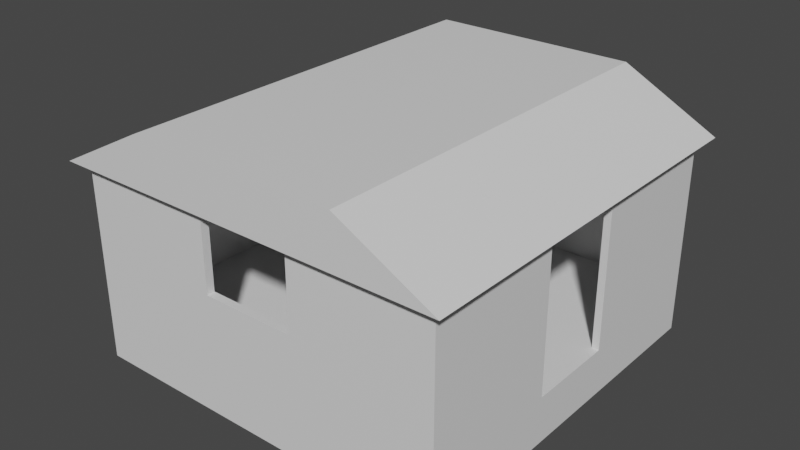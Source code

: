 # Source: blend.blend  (saved by Blender 3.6.13; exported with 4.5.12 LTS)
import bpy
from mathutils import Matrix  # noqa: F401  (used for matrix-valued properties, if any)

bpy.ops.wm.read_factory_settings(use_empty=True)
scene = bpy.context.scene
scene.name = 'Scene'

# ---- collections
col_collection = bpy.data.collections.new('Collection'); scene.collection.children.link(col_collection)

# ---- materials (node trees are filled in below, after node groups)
mat_material = bpy.data.materials.new('Material')
mat_material.alpha_threshold = 0.0
mat_material.use_transparent_shadow = False
mat_material.roughness = 0.5
mat_material.line_color = (0.0, 0.0, 0.0, 1.0)

# ---- material node trees
mat_material.use_nodes = True; mat_material.node_tree.nodes.clear()
_N = mat_material.node_tree.nodes; _L = mat_material.node_tree.links
n0 = _N.new('ShaderNodeOutputMaterial'); n0.name = 'Material Output'; n0.location = (300, 300)
n1 = _N.new('ShaderNodeBsdfPrincipled'); n1.name = 'Principled BSDF'; n1.location = (10, 300)
n1.distribution = 'GGX'
n1.subsurface_method = 'RANDOM_WALK_SKIN'
n1.inputs[3].default_value = 1.45
n1.inputs[27].default_value = (0.0, 0.0, 0.0, 1.0)
n1.inputs[28].default_value = 1.0
_L.new(n1.outputs[0], n0.inputs[0])
n0.is_active_output = True

# ---- world
world_world = bpy.data.worlds.new('World'); scene.world = world_world
world_world.use_nodes = True; world_world.node_tree.nodes.clear()
_N = world_world.node_tree.nodes; _L = world_world.node_tree.links
n0 = _N.new('ShaderNodeOutputWorld'); n0.name = 'World Output'; n0.location = (300, 300)
n1 = _N.new('ShaderNodeBackground'); n1.name = 'Background'; n1.location = (10, 300)
n1.inputs[0].default_value = (0.05088, 0.05088, 0.05088, 1.0)
_L.new(n1.outputs[0], n0.inputs[0])
n0.is_active_output = True
world_world.color = (0.05088, 0.05088, 0.05088)
world_world.use_sun_shadow = False
world_world.sun_shadow_jitter_overblur = 0.0

# ---- meshes
me_cube = bpy.data.meshes.new('Cube')
me_cube.from_pydata([(1.0, 1.0, 1.0), (1.0, 1.0, -1.0), (1.0, -1.0, 1.0), (1.0, -1.0, -1.0), (-1.0, 1.0, 1.0), (-1.0, 1.0, -1.0), (-1.0, -1.0, 1.0), (-1.0, -1.0, -1.0), (-1.0, 0.9576, -1.0), (-1.0, -0.9576, -1.0), (1.0, 0.9576, 1.0), (1.0, -0.9576, 1.0), (-1.0, -0.9576, 1.0), (-1.0, 0.9576, 1.0), (1.0, -0.9576, -1.0), (1.0, 0.9576, -1.0), (0.9622, 1.0, -1.0), (-0.9691, 1.0, -1.0), (0.9622, -1.0, 1.0), (-0.9691, -1.0, 1.0), (-0.9691, -1.0, -1.0), (0.9622, -1.0, -1.0), (-0.9691, 1.0, 1.0), (0.9622, 1.0, 1.0), (0.9622, 0.9576, -1.0), (-0.9691, 0.9576, -1.0), (0.9622, -0.9576, -1.0), (-0.9691, -0.9576, -1.0), (-0.9691, 0.9576, 1.0), (0.9622, 0.9576, 1.0), (-0.9691, -0.9576, 1.0), (0.9622, -0.9576, 1.0), (-1.0, 0.2351, -1.0), (-1.0, -0.2417, -1.0), (1.0, 0.2351, 1.0), (1.0, -0.2417, 1.0), (-1.0, -0.2417, 1.0), (-1.0, 0.2351, 1.0), (1.0, -0.2417, -1.0), (1.0, 0.2351, -1.0), (0.9622, 0.2351, 1.0), (0.9622, -0.2417, 1.0), (-0.9691, 0.2351, 1.0), (-0.9691, -0.2417, 1.0), (-0.9691, 0.2351, -1.0), (-0.9691, -0.2417, -1.0), (0.9622, 0.2351, -1.0), (0.9622, -0.2417, -1.0), (0.2427, 1.0, -1.0), (-0.2561, 1.0, -1.0), (0.2427, -1.0, 1.0), (-0.2561, -1.0, 1.0), (-0.2561, -1.0, -1.0), (0.2427, -1.0, -1.0), (-0.2561, 1.0, 1.0), (0.2427, 1.0, 1.0), (0.2427, 0.9576, -1.0), (-0.2561, 0.9576, -1.0), (0.2427, -0.9576, -1.0), (-0.2561, -0.9576, -1.0), (-0.2561, 0.9576, 1.0), (0.2427, 0.9576, 1.0), (-0.2561, -0.9576, 1.0), (0.2427, -0.9576, 1.0), (0.2427, 0.2351, -1.0), (-0.2561, 0.2351, -1.0), (0.2427, -0.2417, -1.0), (-0.2561, -0.2417, -1.0), (-0.2561, 0.2351, 1.0), (0.2427, 0.2351, 1.0), (-0.2561, -0.2417, 1.0), (0.2427, -0.2417, 1.0), (-0.9691, -1.0, 12.44), (-1.0, -1.0, 12.44), (1.0, -0.9576, 12.44), (1.0, -1.0, 12.44), (-1.0, 0.9576, 12.44), (-1.0, 1.0, 12.44), (0.9622, 1.0, 12.44), (1.0, 1.0, 12.44), (1.0, 0.9576, 12.44), (1.0, -0.2417, 12.44), (-1.0, -0.9576, 12.44), (-1.0, 0.2351, 12.44), (0.9622, 0.9576, 12.44), (0.9622, -0.9576, 12.44), (0.9622, -1.0, 12.44), (-0.2561, -1.0, 12.44), (-0.9691, 1.0, 12.44), (0.2427, 1.0, 12.44), (-0.9691, 0.9576, 12.44), (0.2427, 0.9576, 12.44), (-0.9691, -0.9576, 12.44), (0.2427, -0.9576, 12.44), (0.9622, -0.2417, 12.44), (-0.9691, -0.2417, 12.44), (1.0, 0.2351, 12.44), (-1.0, -0.2417, 12.44), (0.9622, 0.2351, 12.44), (-0.9691, 0.2351, 12.44), (0.2427, -1.0, 12.44), (-0.2561, 1.0, 12.44), (-0.2561, 0.9576, 12.44), (-0.2561, -0.9576, 12.44), (-0.9691, -1.0, 23.93), (-1.0, -1.0, 23.93), (1.0, -0.9576, 23.93), (1.0, -1.0, 23.93), (-1.0, 0.9576, 23.93), (-1.0, 1.0, 23.93), (0.9622, 1.0, 23.93), (1.0, 1.0, 23.93), (1.0, 0.9576, 23.93), (1.0, -0.2417, 23.93), (-1.0, -0.9576, 23.93), (-1.0, 0.2351, 23.93), (0.9622, 0.9576, 23.93), (0.9622, -0.9576, 23.93), (0.9622, -1.0, 23.93), (-0.2561, -1.0, 23.93), (-0.9691, 1.0, 23.93), (0.2427, 1.0, 23.93), (-0.9691, 0.9576, 23.93), (0.2427, 0.9576, 23.93), (-0.9691, -0.9576, 23.93), (0.2427, -0.9576, 23.93), (0.9622, -0.2417, 23.93), (-0.9691, -0.2417, 23.93), (1.0, 0.2351, 23.93), (-1.0, -0.2417, 23.93), (0.9622, 0.2351, 23.93), (-0.9691, 0.2351, 23.93), (0.2427, -1.0, 23.93), (-0.2561, 1.0, 23.93), (-0.2561, 0.9576, 23.93), (-0.2561, -0.9576, 23.93), (-0.9691, -1.0, 25.26), (-1.0, -1.0, 25.26), (1.0, -0.9576, 25.26), (1.0, -1.0, 25.26), (-1.0, 0.9576, 25.26), (-1.0, 1.0, 25.26), (0.9622, 1.0, 25.26), (1.0, 1.0, 25.26), (1.0, 0.9576, 25.26), (1.0, -0.2417, 25.26), (-1.0, -0.9576, 25.26), (-1.0, 0.2351, 25.26), (0.9622, 0.9576, 25.26), (0.9622, -0.9576, 25.26), (0.9622, -1.0, 25.26), (-0.2561, -1.0, 25.26), (-0.9691, 1.0, 25.26), (0.2427, 1.0, 25.26), (-0.9691, 0.9576, 25.26), (0.2427, 0.9576, 25.26), (-0.9691, -0.9576, 25.26), (0.2427, -0.9576, 25.26), (0.9622, -0.2417, 25.26), (-0.9691, -0.2417, 25.26), (1.0, 0.2351, 25.26), (-1.0, -0.2417, 25.26), (0.9622, 0.2351, 25.26), (-0.9691, 0.2351, 25.26), (0.2427, -1.0, 25.26), (-0.2561, 1.0, 25.26), (-0.2561, 0.9576, 25.26), (-0.2561, -0.9576, 25.26), (0.2424, -0.9576, 23.93), (0.2424, -1.0, 23.93), (0.2424, -0.9576, 25.26), (0.2424, -1.0, 25.26), (0.9622, -0.2427, 23.93), (0.9622, -0.2427, 25.26), (1.0, -0.2427, 23.93), (1.0, -0.2427, 25.26), (0.2425, 0.9576, 25.26), (0.2425, 0.9576, 23.93), (0.2425, 1.0, 23.93), (0.2425, 1.0, 25.26), (-1.0, 0.2349, 23.93), (-0.9691, 0.2349, 23.93), (-1.0, 0.2349, 25.26), (-0.9691, 0.2349, 25.26), (-1.0, -0.9576, -6.474), (-1.0, -1.0, -6.474), (-0.9691, 1.0, -6.474), (-1.0, 1.0, -6.474), (0.9622, -1.0, -6.474), (1.0, -1.0, -6.474), (1.0, 0.9576, -6.474), (1.0, 1.0, -6.474), (-1.0, 0.9576, -6.474), (-1.0, -0.2417, -6.474), (1.0, -0.9576, -6.474), (1.0, 0.2351, -6.474), (-0.9691, 0.9576, -6.474), (-0.9691, -0.9576, -6.474), (0.9622, 1.0, -6.474), (-0.2561, 1.0, -6.474), (-0.9691, -1.0, -6.474), (0.2427, -1.0, -6.474), (0.9622, 0.9576, -6.474), (-0.2561, 0.9576, -6.474), (0.9622, -0.9576, -6.474), (-0.2561, -0.9576, -6.474), (-0.9691, -0.2417, -6.474), (0.9622, -0.2417, -6.474), (-1.0, 0.2351, -6.474), (1.0, -0.2417, -6.474), (-0.9691, 0.2351, -6.474), (0.9622, 0.2351, -6.474), (0.2427, 1.0, -6.474), (-0.2561, -1.0, -6.474), (0.2427, 0.9576, -6.474), (0.2427, -0.9576, -6.474), (-1.067, -1.065, 25.35), (-0.5575, -1.065, 33.35), (-1.067, 1.068, 25.35), (-0.5575, 1.068, 33.35), (1.066, -1.065, 25.35), (0.5571, -1.065, 33.35), (1.066, 1.068, 25.35), (0.5571, 1.068, 33.35)], [], [(6, 19, 72, 73), (20, 19, 6, 7), (8, 13, 4, 5), (26, 47, 207, 204), (14, 11, 2, 3), (16, 23, 0, 1), (1, 0, 10, 15), (38, 35, 11, 14), (58, 26, 204, 215), (3, 21, 188, 189), (7, 6, 12, 9), (32, 37, 13, 8), (55, 54, 101, 89), (30, 43, 95, 92), (19, 51, 87, 72), (70, 43, 30, 62), (54, 22, 88, 101), (43, 42, 99, 95), (47, 46, 211, 207), (66, 47, 26, 58), (45, 27, 197, 206), (33, 32, 208, 193), (5, 4, 22, 17), (48, 55, 23, 16), (56, 57, 203, 214), (46, 24, 202, 211), (3, 2, 18, 21), (52, 51, 19, 20), (41, 31, 85, 94), (13, 37, 83, 76), (56, 24, 46, 64), (64, 46, 47, 66), (32, 8, 192, 208), (21, 53, 201, 188), (60, 28, 42, 68), (68, 42, 43, 70), (18, 2, 75, 86), (34, 40, 41, 35), (42, 28, 90, 99), (31, 63, 93, 85), (9, 12, 36, 33), (33, 36, 37, 32), (24, 56, 214, 202), (44, 45, 206, 210), (15, 10, 34, 39), (39, 34, 35, 38), (40, 69, 71, 41), (69, 68, 70, 71), (29, 61, 69, 40), (61, 60, 68, 69), (44, 65, 67, 45), (65, 64, 66, 67), (25, 57, 65, 44), (57, 56, 64, 65), (12, 6, 73, 82), (35, 41, 94, 81), (21, 18, 50, 53), (53, 50, 51, 52), (15, 39, 195, 190), (20, 7, 185, 200), (17, 22, 54, 49), (49, 54, 55, 48), (25, 44, 210, 196), (14, 3, 189, 194), (45, 67, 59, 27), (67, 66, 58, 59), (40, 34, 96, 98), (11, 35, 81, 74), (41, 71, 63, 31), (71, 70, 62, 63), (75, 74, 106, 107), (84, 98, 130, 116), (73, 72, 104, 105), (103, 92, 124, 135), (78, 89, 121, 110), (88, 77, 109, 120), (97, 82, 114, 129), (90, 102, 134, 122), (72, 87, 119, 104), (96, 80, 112, 128), (99, 83, 97, 95), (86, 75, 107, 118), (93, 103, 87, 100), (101, 88, 120, 133), (89, 101, 102, 91), (2, 11, 74, 75), (22, 4, 77, 88), (23, 55, 89, 78), (34, 10, 80, 96), (4, 13, 76, 77), (0, 23, 78, 79), (28, 60, 102, 90), (36, 12, 82, 97), (60, 61, 91, 102), (37, 36, 97, 83), (62, 30, 92, 103), (63, 62, 103, 93), (50, 18, 86, 100), (10, 0, 79, 80), (61, 29, 84, 91), (29, 40, 98, 84), (51, 50, 100, 87), (111, 110, 142, 143), (113, 126, 158, 145), (109, 108, 140, 141), (123, 116, 148, 155), (162, 130, 172, 173), (107, 106, 138, 139), (131, 122, 154, 163), (105, 104, 136, 137), (110, 121, 153, 142), (116, 130, 162, 148), (133, 165, 179, 178), (120, 109, 141, 152), (99, 90, 122, 131), (91, 84, 116, 123), (93, 100, 132, 125), (77, 76, 108, 109), (87, 103, 135, 119), (79, 78, 110, 111), (98, 96, 128, 130), (85, 93, 125, 117), (89, 91, 123, 121), (80, 79, 111, 112), (81, 94, 126, 113), (94, 85, 117, 126), (102, 101, 133, 134), (74, 81, 113, 106), (83, 99, 131, 115), (92, 95, 127, 124), (82, 73, 105, 114), (95, 97, 129, 127), (76, 83, 115, 108), (100, 86, 118, 132), (156, 146, 137, 136), (152, 141, 140, 154), (159, 161, 146, 156), (145, 158, 149, 138), (143, 142, 148, 144), (165, 152, 154, 166), (138, 149, 150, 139), (167, 156, 136, 151), (144, 148, 162, 160), (154, 140, 147, 163), (149, 157, 164, 150), (142, 153, 155, 148), (115, 131, 163, 147), (117, 125, 157, 149), (112, 111, 143, 144), (129, 161, 182, 180), (126, 117, 149, 158), (106, 113, 145, 138), (132, 118, 150, 164), (124, 127, 159, 156), (114, 105, 137, 146), (133, 120, 152, 165), (108, 115, 147, 140), (122, 134, 166, 154), (135, 124, 156, 167), (125, 132, 164, 157), (118, 107, 139, 150), (135, 167, 170, 168), (128, 112, 144, 160), (104, 119, 151, 136), (121, 123, 155, 153), (129, 114, 146, 161), (169, 168, 170, 171), (151, 119, 169, 171), (119, 135, 168, 169), (167, 151, 171, 170), (172, 174, 175, 173), (130, 128, 174, 172), (160, 162, 173, 175), (128, 160, 175, 174), (177, 178, 179, 176), (134, 133, 178, 177), (165, 166, 176, 179), (166, 134, 177, 176), (181, 180, 182, 183), (159, 127, 181, 183), (127, 129, 180, 181), (161, 159, 183, 182), (204, 194, 189, 188), (198, 191, 190, 202), (207, 209, 194, 204), (193, 206, 197, 184), (187, 186, 196, 192), (212, 198, 202, 214), (184, 197, 200, 185), (215, 204, 188, 201), (192, 196, 210, 208), (208, 210, 206, 193), (202, 190, 195, 211), (211, 195, 209, 207), (197, 205, 213, 200), (205, 215, 201, 213), (186, 199, 203, 196), (199, 212, 214, 203), (59, 58, 215, 205), (57, 25, 196, 203), (1, 15, 190, 191), (48, 16, 198, 212), (8, 5, 187, 192), (27, 59, 205, 197), (38, 14, 194, 209), (49, 48, 212, 199), (9, 33, 193, 184), (39, 38, 209, 195), (7, 9, 184, 185), (5, 17, 186, 187), (16, 1, 191, 198), (17, 49, 199, 186), (52, 20, 200, 213), (53, 52, 213, 201), (216, 217, 219, 218), (218, 219, 223, 222), (222, 223, 221, 220), (220, 221, 217, 216), (218, 222, 220, 216), (223, 219, 217, 221)])
_uv = me_cube.uv_layers.new(name='UVMap')
_uv.uv.foreach_set('vector', [0.625, 1.0, 0.625, 0.9171, 0.625, 0.9171, 0.625, 1.0, 0.375, 0.9171, 0.625, 0.9171, 0.625, 1.0, 0.375, 1.0, 0.375, 0.1667, 0.625, 0.1667, 0.625, 0.25, 0.375, 0.25, 0.2912, 0.6667, 0.2912, 0.639, 0.2912, 0.639, 0.2912, 0.6667, 0.375, 0.6667, 0.625, 0.6667, 0.625, 0.75, 0.375, 0.75, 0.375, 0.4162, 0.625, 0.4162, 0.625, 0.5, 0.375, 0.5, 0.375, 0.5, 0.625, 0.5, 0.625, 0.5833, 0.375, 0.5833, 0.375, 0.639, 0.625, 0.639, 0.625, 0.6667, 0.375, 0.6667, 0.2633, 0.6667, 0.2912, 0.6667, 0.2912, 0.6667, 0.2633, 0.6667, 0.375, 0.75, 0.375, 0.8338, 0.375, 0.8338, 0.375, 0.75, 0.375, 0.0, 0.625, 0.0, 0.625, 0.08333, 0.375, 0.08333, 0.375, 0.1387, 0.625, 0.1387, 0.625, 0.1667, 0.375, 0.1667, 0.625, 0.3883, 0.625, 0.3605, 0.625, 0.3605, 0.625, 0.3883, 0.7921, 0.6667, 0.7921, 0.639, 0.7921, 0.639, 0.7921, 0.6667, 0.625, 0.9171, 0.625, 0.8895, 0.625, 0.8895, 0.625, 0.9171, 0.7645, 0.639, 0.7921, 0.639, 0.7921, 0.6667, 0.7645, 0.6667, 0.625, 0.3605, 0.625, 0.3329, 0.625, 0.3329, 0.625, 0.3605, 0.7921, 0.639, 0.7921, 0.6113, 0.7921, 0.6113, 0.7921, 0.639, 0.2912, 0.639, 0.2912, 0.6113, 0.2912, 0.6113, 0.2912, 0.639, 0.2633, 0.639, 0.2912, 0.639, 0.2912, 0.6667, 0.2633, 0.6667, 0.2079, 0.639, 0.2079, 0.6667, 0.2079, 0.6667, 0.2079, 0.639, 0.375, 0.111, 0.375, 0.1387, 0.375, 0.1387, 0.375, 0.111, 0.375, 0.25, 0.625, 0.25, 0.625, 0.3329, 0.375, 0.3329, 0.375, 0.3883, 0.625, 0.3883, 0.625, 0.4162, 0.375, 0.4162, 0.2633, 0.5833, 0.2355, 0.5833, 0.2355, 0.5833, 0.2633, 0.5833, 0.2912, 0.6113, 0.2912, 0.5833, 0.2912, 0.5833, 0.2912, 0.6113, 0.375, 0.75, 0.625, 0.75, 0.625, 0.8338, 0.375, 0.8338, 0.375, 0.8895, 0.625, 0.8895, 0.625, 0.9171, 0.375, 0.9171, 0.7088, 0.639, 0.7088, 0.6667, 0.7088, 0.6667, 0.7088, 0.639, 0.625, 0.1667, 0.625, 0.1387, 0.625, 0.1387, 0.625, 0.1667, 0.2633, 0.5833, 0.2912, 0.5833, 0.2912, 0.6113, 0.2633, 0.6113, 0.2633, 0.6113, 0.2912, 0.6113, 0.2912, 0.639, 0.2633, 0.639, 0.375, 0.1387, 0.375, 0.1667, 0.375, 0.1667, 0.375, 0.1387, 0.375, 0.8338, 0.375, 0.8617, 0.375, 0.8617, 0.375, 0.8338, 0.7645, 0.5833, 0.7921, 0.5833, 0.7921, 0.6113, 0.7645, 0.6113, 0.7645, 0.6113, 0.7921, 0.6113, 0.7921, 0.639, 0.7645, 0.639, 0.625, 0.8338, 0.625, 0.75, 0.625, 0.75, 0.625, 0.8338, 0.625, 0.6113, 0.7088, 0.6113, 0.7088, 0.639, 0.625, 0.639, 0.7921, 0.6113, 0.7921, 0.5833, 0.7921, 0.5833, 0.7921, 0.6113, 0.7088, 0.6667, 0.7367, 0.6667, 0.7367, 0.6667, 0.7088, 0.6667, 0.375, 0.08333, 0.625, 0.08333, 0.625, 0.111, 0.375, 0.111, 0.375, 0.111, 0.625, 0.111, 0.625, 0.1387, 0.375, 0.1387, 0.2912, 0.5833, 0.2633, 0.5833, 0.2633, 0.5833, 0.2912, 0.5833, 0.2079, 0.6113, 0.2079, 0.639, 0.2079, 0.639, 0.2079, 0.6113, 0.375, 0.5833, 0.625, 0.5833, 0.625, 0.6113, 0.375, 0.6113, 0.375, 0.6113, 0.625, 0.6113, 0.625, 0.639, 0.375, 0.639, 0.7088, 0.6113, 0.7367, 0.6113, 0.7367, 0.639, 0.7088, 0.639, 0.7367, 0.6113, 0.7645, 0.6113, 0.7645, 0.639, 0.7367, 0.639, 0.7088, 0.5833, 0.7367, 0.5833, 0.7367, 0.6113, 0.7088, 0.6113, 0.7367, 0.5833, 0.7645, 0.5833, 0.7645, 0.6113, 0.7367, 0.6113, 0.2079, 0.6113, 0.2355, 0.6113, 0.2355, 0.639, 0.2079, 0.639, 0.2355, 0.6113, 0.2633, 0.6113, 0.2633, 0.639, 0.2355, 0.639, 0.2079, 0.5833, 0.2355, 0.5833, 0.2355, 0.6113, 0.2079, 0.6113, 0.2355, 0.5833, 0.2633, 0.5833, 0.2633, 0.6113, 0.2355, 0.6113, 0.625, 0.08333, 0.625, 0.0, 0.625, 0.0, 0.625, 0.08333, 0.625, 0.639, 0.7088, 0.639, 0.7088, 0.639, 0.625, 0.639, 0.375, 0.8338, 0.625, 0.8338, 0.625, 0.8617, 0.375, 0.8617, 0.375, 0.8617, 0.625, 0.8617, 0.625, 0.8895, 0.375, 0.8895, 0.375, 0.5833, 0.375, 0.6113, 0.375, 0.6113, 0.375, 0.5833, 0.375, 0.9171, 0.375, 1.0, 0.375, 1.0, 0.375, 0.9171, 0.375, 0.3329, 0.625, 0.3329, 0.625, 0.3605, 0.375, 0.3605, 0.375, 0.3605, 0.625, 0.3605, 0.625, 0.3883, 0.375, 0.3883, 0.2079, 0.5833, 0.2079, 0.6113, 0.2079, 0.6113, 0.2079, 0.5833, 0.375, 0.6667, 0.375, 0.75, 0.375, 0.75, 0.375, 0.6667, 0.2079, 0.639, 0.2355, 0.639, 0.2355, 0.6667, 0.2079, 0.6667, 0.2355, 0.639, 0.2633, 0.639, 0.2633, 0.6667, 0.2355, 0.6667, 0.7088, 0.6113, 0.625, 0.6113, 0.625, 0.6113, 0.7088, 0.6113, 0.625, 0.6667, 0.625, 0.639, 0.625, 0.639, 0.625, 0.6667, 0.7088, 0.639, 0.7367, 0.639, 0.7367, 0.6667, 0.7088, 0.6667, 0.7367, 0.639, 0.7645, 0.639, 0.7645, 0.6667, 0.7367, 0.6667, 0.625, 0.75, 0.625, 0.6667, 0.625, 0.6667, 0.625, 0.75, 0.7088, 0.5833, 0.7088, 0.6113, 0.7088, 0.6113, 0.7088, 0.5833, 0.625, 1.0, 0.625, 0.9171, 0.625, 0.9171, 0.625, 1.0, 0.7645, 0.6667, 0.7921, 0.6667, 0.7921, 0.6667, 0.7645, 0.6667, 0.625, 0.4162, 0.625, 0.3883, 0.625, 0.3883, 0.625, 0.4162, 0.625, 0.3329, 0.625, 0.25, 0.625, 0.25, 0.625, 0.3329, 0.625, 0.111, 0.625, 0.08333, 0.625, 0.08333, 0.625, 0.111, 0.7921, 0.5833, 0.7645, 0.5833, 0.7645, 0.5833, 0.7921, 0.5833, 0.625, 0.9171, 0.625, 0.8895, 0.625, 0.8895, 0.625, 0.9171, 0.625, 0.6113, 0.625, 0.5833, 0.625, 0.5833, 0.625, 0.6113, 0.7921, 0.6113, 0.875, 0.6113, 0.875, 0.639, 0.7921, 0.639, 0.625, 0.8338, 0.625, 0.75, 0.625, 0.75, 0.625, 0.8338, 0.7367, 0.6667, 0.7645, 0.6667, 0.7645, 0.75, 0.7367, 0.75, 0.625, 0.3605, 0.625, 0.3329, 0.625, 0.3329, 0.625, 0.3605, 0.7367, 0.5, 0.7645, 0.5, 0.7645, 0.5833, 0.7367, 0.5833, 0.625, 0.75, 0.625, 0.6667, 0.625, 0.6667, 0.625, 0.75, 0.625, 0.3329, 0.625, 0.25, 0.625, 0.25, 0.625, 0.3329, 0.625, 0.4162, 0.625, 0.3883, 0.625, 0.3883, 0.625, 0.4162, 0.625, 0.6113, 0.625, 0.5833, 0.625, 0.5833, 0.625, 0.6113, 0.625, 0.25, 0.625, 0.1667, 0.625, 0.1667, 0.625, 0.25, 0.625, 0.5, 0.625, 0.4162, 0.625, 0.4162, 0.625, 0.5, 0.7921, 0.5833, 0.7645, 0.5833, 0.7645, 0.5833, 0.7921, 0.5833, 0.625, 0.111, 0.625, 0.08333, 0.625, 0.08333, 0.625, 0.111, 0.7645, 0.5833, 0.7367, 0.5833, 0.7367, 0.5833, 0.7645, 0.5833, 0.625, 0.1387, 0.625, 0.111, 0.625, 0.111, 0.625, 0.1387, 0.7645, 0.6667, 0.7921, 0.6667, 0.7921, 0.6667, 0.7645, 0.6667, 0.7367, 0.6667, 0.7645, 0.6667, 0.7645, 0.6667, 0.7367, 0.6667, 0.625, 0.8617, 0.625, 0.8338, 0.625, 0.8338, 0.625, 0.8617, 0.625, 0.5833, 0.625, 0.5, 0.625, 0.5, 0.625, 0.5833, 0.7367, 0.5833, 0.7088, 0.5833, 0.7088, 0.5833, 0.7367, 0.5833, 0.7088, 0.5833, 0.7088, 0.6113, 0.7088, 0.6113, 0.7088, 0.5833, 0.625, 0.8895, 0.625, 0.8617, 0.625, 0.8617, 0.625, 0.8895, 0.625, 0.5, 0.625, 0.4162, 0.625, 0.4162, 0.625, 0.5, 0.625, 0.639, 0.7088, 0.639, 0.7088, 0.639, 0.625, 0.639, 0.625, 0.25, 0.625, 0.1667, 0.625, 0.1667, 0.625, 0.25, 0.7367, 0.5833, 0.7088, 0.5833, 0.7088, 0.5833, 0.7367, 0.5833, 0.7088, 0.6113, 0.7088, 0.6113, 0.7088, 0.6113, 0.7088, 0.6113, 0.625, 0.75, 0.625, 0.6667, 0.625, 0.6667, 0.625, 0.75, 0.7921, 0.6113, 0.7921, 0.5833, 0.7921, 0.5833, 0.7921, 0.6113, 0.625, 1.0, 0.625, 0.9171, 0.625, 0.9171, 0.625, 1.0, 0.625, 0.4162, 0.625, 0.3883, 0.625, 0.3883, 0.625, 0.4162, 0.7088, 0.5833, 0.7088, 0.6113, 0.7088, 0.6113, 0.7088, 0.5833, 0.625, 0.3605, 0.625, 0.3605, 0.625, 0.3605, 0.625, 0.3605, 0.625, 0.3329, 0.625, 0.25, 0.625, 0.25, 0.625, 0.3329, 0.7921, 0.6113, 0.7921, 0.5833, 0.7921, 0.5833, 0.7921, 0.6113, 0.7367, 0.5833, 0.7088, 0.5833, 0.7088, 0.5833, 0.7367, 0.5833, 0.7367, 0.6667, 0.7367, 0.75, 0.7367, 0.75, 0.7367, 0.6667, 0.625, 0.25, 0.625, 0.1667, 0.625, 0.1667, 0.625, 0.25, 0.7645, 0.75, 0.7645, 0.6667, 0.7645, 0.6667, 0.7645, 0.75, 0.625, 0.5, 0.625, 0.4162, 0.625, 0.4162, 0.625, 0.5, 0.7088, 0.6113, 0.625, 0.6113, 0.625, 0.6113, 0.7088, 0.6113, 0.7088, 0.6667, 0.7367, 0.6667, 0.7367, 0.6667, 0.7088, 0.6667, 0.7367, 0.5, 0.7367, 0.5833, 0.7367, 0.5833, 0.7367, 0.5, 0.625, 0.5833, 0.625, 0.5, 0.625, 0.5, 0.625, 0.5833, 0.625, 0.639, 0.7088, 0.639, 0.7088, 0.639, 0.625, 0.639, 0.7088, 0.639, 0.7088, 0.6667, 0.7088, 0.6667, 0.7088, 0.639, 0.7645, 0.5833, 0.7645, 0.5, 0.7645, 0.5, 0.7645, 0.5833, 0.625, 0.6667, 0.625, 0.639, 0.625, 0.639, 0.625, 0.6667, 0.875, 0.6113, 0.7921, 0.6113, 0.7921, 0.6113, 0.875, 0.6113, 0.7921, 0.6667, 0.7921, 0.639, 0.7921, 0.639, 0.7921, 0.6667, 0.625, 0.08333, 0.625, 0.0, 0.625, 0.0, 0.625, 0.08333, 0.7921, 0.639, 0.875, 0.639, 0.875, 0.639, 0.7921, 0.639, 0.625, 0.1667, 0.625, 0.1387, 0.625, 0.1387, 0.625, 0.1667, 0.625, 0.8617, 0.625, 0.8338, 0.625, 0.8338, 0.625, 0.8617, 0.7921, 0.6667, 0.875, 0.6667, 0.875, 0.75, 0.7921, 0.75, 0.7921, 0.5, 0.875, 0.5, 0.875, 0.5833, 0.7921, 0.5833, 0.7921, 0.639, 0.875, 0.639, 0.875, 0.6667, 0.7921, 0.6667, 0.625, 0.639, 0.7088, 0.639, 0.7088, 0.6667, 0.625, 0.6667, 0.625, 0.5, 0.7088, 0.5, 0.7088, 0.5833, 0.625, 0.5833, 0.7645, 0.5, 0.7921, 0.5, 0.7921, 0.5833, 0.7645, 0.5833, 0.625, 0.6667, 0.7088, 0.6667, 0.7088, 0.75, 0.625, 0.75, 0.7645, 0.6667, 0.7921, 0.6667, 0.7921, 0.75, 0.7645, 0.75, 0.625, 0.5833, 0.7088, 0.5833, 0.7088, 0.6113, 0.625, 0.6113, 0.7921, 0.5833, 0.875, 0.5833, 0.875, 0.6113, 0.7921, 0.6113, 0.7088, 0.6667, 0.7367, 0.6667, 0.7367, 0.75, 0.7088, 0.75, 0.7088, 0.5, 0.7367, 0.5, 0.7367, 0.5833, 0.7088, 0.5833, 0.875, 0.6113, 0.7921, 0.6113, 0.7921, 0.6113, 0.875, 0.6113, 0.7088, 0.6667, 0.7367, 0.6667, 0.7367, 0.6667, 0.7088, 0.6667, 0.625, 0.5833, 0.625, 0.5, 0.625, 0.5, 0.625, 0.5833, 0.625, 0.111, 0.625, 0.111, 0.625, 0.111, 0.625, 0.111, 0.7088, 0.639, 0.7088, 0.6667, 0.7088, 0.6667, 0.7088, 0.639, 0.625, 0.6667, 0.625, 0.639, 0.625, 0.639, 0.625, 0.6667, 0.625, 0.8617, 0.625, 0.8338, 0.625, 0.8338, 0.625, 0.8617, 0.7921, 0.6667, 0.7921, 0.639, 0.7921, 0.639, 0.7921, 0.6667, 0.625, 0.08333, 0.625, 0.0, 0.625, 0.0, 0.625, 0.08333, 0.625, 0.3605, 0.625, 0.3329, 0.625, 0.3329, 0.625, 0.3605, 0.625, 0.1667, 0.625, 0.1387, 0.625, 0.1387, 0.625, 0.1667, 0.7921, 0.5833, 0.7645, 0.5833, 0.7645, 0.5833, 0.7921, 0.5833, 0.7645, 0.6667, 0.7921, 0.6667, 0.7921, 0.6667, 0.7645, 0.6667, 0.7367, 0.6667, 0.7367, 0.75, 0.7367, 0.75, 0.7367, 0.6667, 0.625, 0.8338, 0.625, 0.75, 0.625, 0.75, 0.625, 0.8338, 0.7645, 0.6667, 0.7645, 0.6667, 0.7645, 0.6667, 0.7645, 0.6667, 0.625, 0.6113, 0.625, 0.5833, 0.625, 0.5833, 0.625, 0.6113, 0.625, 0.9171, 0.625, 0.8895, 0.625, 0.8895, 0.625, 0.9171, 0.7367, 0.5, 0.7367, 0.5833, 0.7367, 0.5833, 0.7367, 0.5, 0.625, 0.111, 0.625, 0.08333, 0.625, 0.08333, 0.625, 0.111, 0.7645, 0.75, 0.7645, 0.6667, 0.7645, 0.6667, 0.7645, 0.75, 0.625, 0.8895, 0.625, 0.8895, 0.625, 0.8895, 0.625, 0.8895, 0.7645, 0.75, 0.7645, 0.6667, 0.7645, 0.6667, 0.7645, 0.75, 0.7645, 0.6667, 0.7645, 0.75, 0.7645, 0.75, 0.7645, 0.6667, 0.7088, 0.6113, 0.625, 0.6113, 0.625, 0.6113, 0.7088, 0.6113, 0.7088, 0.6113, 0.625, 0.6113, 0.625, 0.6113, 0.7088, 0.6113, 0.625, 0.6113, 0.7088, 0.6113, 0.7088, 0.6113, 0.625, 0.6113, 0.625, 0.6113, 0.625, 0.6113, 0.625, 0.6113, 0.625, 0.6113, 0.7645, 0.5833, 0.7645, 0.5, 0.7645, 0.5, 0.7645, 0.5833, 0.7645, 0.5833, 0.7645, 0.5, 0.7645, 0.5, 0.7645, 0.5833, 0.7645, 0.5, 0.7645, 0.5833, 0.7645, 0.5833, 0.7645, 0.5, 0.7645, 0.5833, 0.7645, 0.5833, 0.7645, 0.5833, 0.7645, 0.5833, 0.7921, 0.639, 0.875, 0.639, 0.875, 0.639, 0.7921, 0.639, 0.7921, 0.639, 0.7921, 0.639, 0.7921, 0.639, 0.7921, 0.639, 0.7921, 0.639, 0.875, 0.639, 0.875, 0.639, 0.7921, 0.639, 0.875, 0.639, 0.7921, 0.639, 0.7921, 0.639, 0.875, 0.639, 0.2912, 0.6667, 0.375, 0.6667, 0.375, 0.75, 0.2912, 0.75, 0.2912, 0.5, 0.375, 0.5, 0.375, 0.5833, 0.2912, 0.5833, 0.2912, 0.639, 0.375, 0.639, 0.375, 0.6667, 0.2912, 0.6667, 0.125, 0.639, 0.2079, 0.639, 0.2079, 0.6667, 0.125, 0.6667, 0.125, 0.5, 0.2079, 0.5, 0.2079, 0.5833, 0.125, 0.5833, 0.2633, 0.5, 0.2912, 0.5, 0.2912, 0.5833, 0.2633, 0.5833, 0.125, 0.6667, 0.2079, 0.6667, 0.2079, 0.75, 0.125, 0.75, 0.2633, 0.6667, 0.2912, 0.6667, 0.2912, 0.75, 0.2633, 0.75, 0.125, 0.5833, 0.2079, 0.5833, 0.2079, 0.6113, 0.125, 0.6113, 0.125, 0.6113, 0.2079, 0.6113, 0.2079, 0.639, 0.125, 0.639, 0.2912, 0.5833, 0.375, 0.5833, 0.375, 0.6113, 0.2912, 0.6113, 0.2912, 0.6113, 0.375, 0.6113, 0.375, 0.639, 0.2912, 0.639, 0.2079, 0.6667, 0.2355, 0.6667, 0.2355, 0.75, 0.2079, 0.75, 0.2355, 0.6667, 0.2633, 0.6667, 0.2633, 0.75, 0.2355, 0.75, 0.2079, 0.5, 0.2355, 0.5, 0.2355, 0.5833, 0.2079, 0.5833, 0.2355, 0.5, 0.2633, 0.5, 0.2633, 0.5833, 0.2355, 0.5833, 0.2355, 0.6667, 0.2633, 0.6667, 0.2633, 0.6667, 0.2355, 0.6667, 0.2355, 0.5833, 0.2079, 0.5833, 0.2079, 0.5833, 0.2355, 0.5833, 0.375, 0.5, 0.375, 0.5833, 0.375, 0.5833, 0.375, 0.5, 0.375, 0.3883, 0.375, 0.4162, 0.375, 0.4162, 0.375, 0.3883, 0.375, 0.1667, 0.375, 0.25, 0.375, 0.25, 0.375, 0.1667, 0.2079, 0.6667, 0.2355, 0.6667, 0.2355, 0.6667, 0.2079, 0.6667, 0.375, 0.639, 0.375, 0.6667, 0.375, 0.6667, 0.375, 0.639, 0.375, 0.3605, 0.375, 0.3883, 0.375, 0.3883, 0.375, 0.3605, 0.375, 0.08333, 0.375, 0.111, 0.375, 0.111, 0.375, 0.08333, 0.375, 0.6113, 0.375, 0.639, 0.375, 0.639, 0.375, 0.6113, 0.375, 0.0, 0.375, 0.08333, 0.375, 0.08333, 0.375, 0.0, 0.375, 0.25, 0.375, 0.3329, 0.375, 0.3329, 0.375, 0.25, 0.375, 0.4162, 0.375, 0.5, 0.375, 0.5, 0.375, 0.4162, 0.375, 0.3329, 0.375, 0.3605, 0.375, 0.3605, 0.375, 0.3329, 0.375, 0.8895, 0.375, 0.9171, 0.375, 0.9171, 0.375, 0.8895, 0.375, 0.8617, 0.375, 0.8895, 0.375, 0.8895, 0.375, 0.8617, 0.0, 0.0, 0.0, 0.0, 0.0, 0.0, 0.0, 0.0, 0.0, 0.0, 0.0, 0.0, 0.0, 0.0, 0.0, 0.0, 0.0, 0.0, 0.0, 0.0, 0.0, 0.0, 0.0, 0.0, 0.0, 0.0, 0.0, 0.0, 0.0, 0.0, 0.0, 0.0, 0.0, 0.0, 0.0, 0.0, 0.0, 0.0, 0.0, 0.0, 0.0, 0.0, 0.0, 0.0, 0.0, 0.0, 0.0, 0.0])
_uv.active_render = True
_uv = me_cube.uv_layers.new(name='UVКарта')
_uv.uv.foreach_set('vector', [0.0, 0.0, 0.0, 0.0, 0.0, 0.0, 0.0, 0.0, 0.0, 0.0, 0.0, 0.0, 0.0, 0.0, 0.0, 0.0, 0.0, 0.0, 0.0, 0.0, 0.0, 0.0, 0.0, 0.0, 0.0, 0.0, 0.0, 0.0, 0.0, 0.0, 0.0, 0.0, 0.0, 0.0, 0.0, 0.0, 0.0, 0.0, 0.0, 0.0, 0.0, 0.0, 0.0, 0.0, 0.0, 0.0, 0.0, 0.0, 0.0, 0.0, 0.0, 0.0, 0.0, 0.0, 0.0, 0.0, 0.0, 0.0, 0.0, 0.0, 0.0, 0.0, 0.0, 0.0, 0.0, 0.0, 0.0, 0.0, 0.0, 0.0, 0.0, 0.0, 0.0, 0.0, 0.0, 0.0, 0.0, 0.0, 0.0, 0.0, 0.0, 0.0, 0.0, 0.0, 0.0, 0.0, 0.0, 0.0, 0.0, 0.0, 0.0, 0.0, 0.0, 0.0, 0.0, 0.0, 0.0, 0.0, 0.0, 0.0, 0.0, 0.0, 0.0, 0.0, 0.0, 0.0, 0.0, 0.0, 0.0, 0.0, 0.0, 0.0, 0.0, 0.0, 0.0, 0.0, 0.0, 0.0, 0.0, 0.0, 0.0, 0.0, 0.0, 0.0, 0.0, 0.0, 0.0, 0.0, 0.0, 0.0, 0.0, 0.0, 0.0, 0.0, 0.0, 0.0, 0.0, 0.0, 0.0, 0.0, 0.0, 0.0, 0.0, 0.0, 0.0, 0.0, 0.0, 0.0, 0.0, 0.0, 0.0, 0.0, 0.0, 0.0, 0.0, 0.0, 0.0, 0.0, 0.0, 0.0, 0.0, 0.0, 0.0, 0.0, 0.0, 0.0, 0.0, 0.0, 0.0, 0.0, 0.0, 0.0, 0.0, 0.0, 0.0, 0.0, 0.0, 0.0, 0.0, 0.0, 0.0, 0.0, 0.0, 0.0, 0.0, 0.0, 0.0, 0.0, 0.0, 0.0, 0.0, 0.0, 0.0, 0.0, 0.0, 0.0, 0.0, 0.0, 0.0, 0.0, 0.0, 0.0, 0.0, 0.0, 0.0, 0.0, 0.0, 0.0, 0.0, 0.0, 0.0, 0.0, 0.0, 0.0, 0.0, 0.0, 0.0, 0.0, 0.0, 0.0, 0.0, 0.0, 0.0, 0.0, 0.0, 0.0, 0.0, 0.0, 0.0, 0.0, 0.0, 0.0, 0.0, 0.0, 0.0, 0.0, 0.0, 0.0, 0.0, 0.0, 0.0, 0.0, 0.0, 0.0, 0.0, 0.0, 0.0, 0.0, 0.0, 0.0, 0.0, 0.0, 0.0, 0.0, 0.0, 0.0, 0.0, 0.0, 0.0, 0.0, 0.0, 0.0, 0.0, 0.0, 0.0, 0.0, 0.0, 0.0, 0.0, 0.0, 0.0, 0.0, 0.0, 0.0, 0.0, 0.0, 0.0, 0.0, 0.0, 0.0, 0.0, 0.0, 0.0, 0.0, 0.0, 0.0, 0.0, 0.0, 0.0, 0.0, 0.0, 0.0, 0.0, 0.0, 0.0, 0.0, 0.0, 0.0, 0.0, 0.0, 0.0, 0.0, 0.0, 0.0, 0.0, 0.0, 0.0, 0.0, 0.0, 0.0, 0.0, 0.0, 0.0, 0.0, 0.0, 0.0, 0.0, 0.0, 0.0, 0.0, 0.0, 0.0, 0.0, 0.0, 0.0, 0.0, 0.0, 0.0, 0.0, 0.0, 0.0, 0.0, 0.0, 0.0, 0.0, 0.0, 0.0, 0.0, 0.0, 0.0, 0.0, 0.0, 0.0, 0.0, 0.0, 0.0, 0.0, 0.0, 0.0, 0.0, 0.0, 0.0, 0.0, 0.0, 0.0, 0.0, 0.0, 0.0, 0.0, 0.0, 0.0, 0.0, 0.0, 0.0, 0.0, 0.0, 0.0, 0.0, 0.0, 0.0, 0.0, 0.0, 0.0, 0.0, 0.0, 0.0, 0.0, 0.0, 0.0, 0.0, 0.0, 0.0, 0.0, 0.0, 0.0, 0.0, 0.0, 0.0, 0.0, 0.0, 0.0, 0.0, 0.0, 0.0, 0.0, 0.0, 0.0, 0.0, 0.0, 0.0, 0.0, 0.0, 0.0, 0.0, 0.0, 0.0, 0.0, 0.0, 0.0, 0.0, 0.0, 0.0, 0.0, 0.0, 0.0, 0.0, 0.0, 0.0, 0.0, 0.0, 0.0, 0.0, 0.0, 0.0, 0.0, 0.0, 0.0, 0.0, 0.0, 0.0, 0.0, 0.0, 0.0, 0.0, 0.0, 0.0, 0.0, 0.0, 0.0, 0.0, 0.0, 0.0, 0.0, 0.0, 0.0, 0.0, 0.0, 0.0, 0.0, 0.0, 0.0, 0.0, 0.0, 0.0, 0.0, 0.0, 0.0, 0.0, 0.0, 0.0, 0.0, 0.0, 0.0, 0.0, 0.0, 0.0, 0.0, 0.0, 0.0, 0.0, 0.0, 0.0, 0.0, 0.0, 0.0, 0.0, 0.0, 0.0, 0.0, 0.0, 0.0, 0.0, 0.0, 0.0, 0.0, 0.0, 0.0, 0.0, 0.0, 0.0, 0.0, 0.0, 0.0, 0.0, 0.0, 0.0, 0.0, 0.0, 0.0, 0.0, 0.0, 0.0, 0.0, 0.0, 0.0, 0.0, 0.0, 0.0, 0.0, 0.0, 0.0, 0.0, 0.0, 0.0, 0.0, 0.0, 0.0, 0.0, 0.0, 0.0, 0.0, 0.0, 0.0, 0.0, 0.0, 0.0, 0.0, 0.0, 0.0, 0.0, 0.0, 0.0, 0.0, 0.0, 0.0, 0.0, 0.0, 0.0, 0.0, 0.0, 0.0, 0.0, 0.0, 0.0, 0.0, 0.0, 0.0, 0.0, 0.0, 0.0, 0.0, 0.0, 0.0, 0.0, 0.0, 0.0, 0.0, 0.0, 0.0, 0.0, 0.0, 0.0, 0.0, 0.0, 0.0, 0.0, 0.0, 0.0, 0.0, 0.0, 0.0, 0.0, 0.0, 0.0, 0.0, 0.0, 0.0, 0.0, 0.0, 0.0, 0.0, 0.0, 0.0, 0.0, 0.0, 0.0, 0.0, 0.0, 0.0, 0.0, 0.0, 0.0, 0.0, 0.0, 0.0, 0.0, 0.0, 0.0, 0.0, 0.0, 0.0, 0.0, 0.0, 0.0, 0.0, 0.0, 0.0, 0.0, 0.0, 0.0, 0.0, 0.0, 0.0, 0.0, 0.0, 0.0, 0.0, 0.0, 0.0, 0.0, 0.0, 0.0, 0.0, 0.0, 0.0, 0.0, 0.0, 0.0, 0.0, 0.0, 0.0, 0.0, 0.0, 0.0, 0.0, 0.0, 0.0, 0.0, 0.0, 0.0, 0.0, 0.0, 0.0, 0.0, 0.0, 0.0, 0.0, 0.0, 0.0, 0.0, 0.0, 0.0, 0.0, 0.0, 0.0, 0.0, 0.0, 0.0, 0.0, 0.0, 0.0, 0.0, 0.0, 0.0, 0.0, 0.0, 0.0, 0.0, 0.0, 0.0, 0.0, 0.0, 0.0, 0.0, 0.0, 0.0, 0.0, 0.0, 0.0, 0.0, 0.0, 0.0, 0.0, 0.0, 0.0, 0.0, 0.0, 0.0, 0.0, 0.0, 0.0, 0.0, 0.0, 0.0, 0.0, 0.0, 0.0, 0.0, 0.0, 0.0, 0.0, 0.0, 0.0, 0.0, 0.0, 0.0, 0.0, 0.0, 0.0, 0.0, 0.0, 0.0, 0.0, 0.0, 0.0, 0.0, 0.0, 0.0, 0.0, 0.0, 0.0, 0.0, 0.0, 0.0, 0.0, 0.0, 0.0, 0.0, 0.0, 0.0, 0.0, 0.0, 0.0, 0.0, 0.0, 0.0, 0.0, 0.0, 0.0, 0.0, 0.0, 0.0, 0.0, 0.0, 0.0, 0.0, 0.0, 0.0, 0.0, 0.0, 0.0, 0.0, 0.0, 0.0, 0.0, 0.0, 0.0, 0.0, 0.0, 0.0, 0.0, 0.0, 0.0, 0.0, 0.0, 0.0, 0.0, 0.0, 0.0, 0.0, 0.0, 0.0, 0.0, 0.0, 0.0, 0.0, 0.0, 0.0, 0.0, 0.0, 0.0, 0.0, 0.0, 0.0, 0.0, 0.0, 0.0, 0.0, 0.0, 0.0, 0.0, 0.0, 0.0, 0.0, 0.0, 0.0, 0.0, 0.0, 0.0, 0.0, 0.0, 0.0, 0.0, 0.0, 0.0, 0.0, 0.0, 0.0, 0.0, 0.0, 0.0, 0.0, 0.0, 0.0, 0.0, 0.0, 0.0, 0.0, 0.0, 0.0, 0.0, 0.0, 0.0, 0.0, 0.0, 0.0, 0.0, 0.0, 0.0, 0.0, 0.0, 0.0, 0.0, 0.0, 0.0, 0.0, 0.0, 0.0, 0.0, 0.0, 0.0, 0.0, 0.0, 0.0, 0.0, 0.0, 0.0, 0.0, 0.0, 0.0, 0.0, 0.0, 0.0, 0.0, 0.0, 0.0, 0.0, 0.0, 0.0, 0.0, 0.0, 0.0, 0.0, 0.0, 0.0, 0.0, 0.0, 0.0, 0.0, 0.0, 0.0, 0.0, 0.0, 0.0, 0.0, 0.0, 0.0, 0.0, 0.0, 0.0, 0.0, 0.0, 0.0, 0.0, 0.0, 0.0, 0.0, 0.0, 0.0, 0.0, 0.0, 0.0, 0.0, 0.0, 0.0, 0.0, 0.0, 0.0, 0.0, 0.0, 0.0, 0.0, 0.0, 0.0, 0.0, 0.0, 0.0, 0.0, 0.0, 0.0, 0.0, 0.0, 0.0, 0.0, 0.0, 0.0, 0.0, 0.0, 0.0, 0.0, 0.0, 0.0, 0.0, 0.0, 0.0, 0.0, 0.0, 0.0, 0.0, 0.0, 0.0, 0.0, 0.0, 0.0, 0.0, 0.0, 0.0, 0.0, 0.0, 0.0, 0.0, 0.0, 0.0, 0.0, 0.0, 0.0, 0.0, 0.0, 0.0, 0.0, 0.0, 0.0, 0.0, 0.0, 0.0, 0.0, 0.0, 0.0, 0.0, 0.0, 0.0, 0.0, 0.0, 0.0, 0.0, 0.0, 0.0, 0.0, 0.0, 0.0, 0.0, 0.0, 0.0, 0.0, 0.0, 0.0, 0.0, 0.0, 0.0, 0.0, 0.0, 0.0, 0.0, 0.0, 0.0, 0.0, 0.0, 0.0, 0.0, 0.0, 0.0, 0.0, 0.0, 0.0, 0.0, 0.0, 0.0, 0.0, 0.0, 0.0, 0.0, 0.0, 0.0, 0.0, 0.0, 0.0, 0.0, 0.0, 0.0, 0.0, 0.0, 0.0, 0.0, 0.0, 0.0, 0.0, 0.0, 0.0, 0.0, 0.0, 0.0, 0.0, 0.0, 0.0, 0.0, 0.0, 0.0, 0.0, 0.0, 0.0, 0.0, 0.0, 0.0, 0.0, 0.0, 0.0, 0.0, 0.0, 0.0, 0.0, 0.0, 0.0, 0.0, 0.0, 0.0, 0.0, 0.0, 0.0, 0.0, 0.0, 0.0, 0.0, 0.0, 0.0, 0.0, 0.0, 0.0, 0.0, 0.0, 0.0, 0.0, 0.0, 0.0, 0.0, 0.0, 0.0, 0.0, 0.0, 0.0, 0.0, 0.0, 0.0, 0.0, 0.0, 0.0, 0.0, 0.0, 0.0, 0.0, 0.0, 0.0, 0.0, 0.0, 0.0, 0.0, 0.0, 0.0, 0.0, 0.0, 0.0, 0.0, 0.0, 0.0, 0.0, 0.0, 0.0, 0.0, 0.0, 0.0, 0.0, 0.0, 0.0, 0.0, 0.0, 0.0, 0.0, 0.0, 0.0, 0.0, 0.0, 0.0, 0.0, 0.0, 0.0, 0.0, 0.0, 0.0, 0.0, 0.0, 0.0, 0.0, 0.0, 0.0, 0.0, 0.0, 0.0, 0.0, 0.0, 0.0, 0.0, 0.0, 0.0, 0.0, 0.0, 0.0, 0.0, 0.0, 0.0, 0.0, 0.0, 0.0, 0.0, 0.0, 0.0, 0.0, 0.0, 0.0, 0.0, 0.0, 0.0, 0.0, 0.0, 0.0, 0.0, 0.0, 0.0, 0.0, 0.0, 0.0, 0.0, 0.0, 0.0, 0.0, 0.0, 0.0, 0.0, 0.0, 0.0, 0.0, 0.0, 0.0, 0.0, 0.0, 0.0, 0.0, 0.0, 0.0, 0.0, 0.0, 0.0, 0.0, 0.0, 0.0, 0.0, 0.0, 0.0, 0.0, 0.0, 0.0, 0.0, 0.0, 0.0, 0.0, 0.0, 0.0, 0.0, 0.0, 0.0, 0.0, 0.0, 0.0, 0.0, 0.0, 0.0, 0.0, 0.0, 0.0, 0.0, 0.0, 0.0, 0.0, 0.0, 0.0, 0.0, 0.0, 0.0, 0.0, 0.0, 0.0, 0.0, 0.0, 0.0, 0.0, 0.0, 0.0, 0.0, 0.0, 0.0, 0.0, 0.0, 0.0, 0.0, 0.0, 0.0, 0.0, 0.0, 0.0, 0.0, 0.0, 0.0, 0.0, 0.0, 0.0, 0.0, 0.0, 0.0, 0.0, 0.0, 0.0, 0.0, 0.0, 0.0, 0.0, 0.0, 0.0, 0.0, 0.0, 0.0, 0.0, 0.0, 0.0, 0.0, 0.0, 0.0, 0.0, 0.0, 0.0, 0.0, 0.0, 0.0, 0.0, 0.0, 0.0, 0.0, 0.0, 0.0, 0.0, 0.0, 0.0, 0.0, 0.0, 0.0, 0.0, 0.0, 0.0, 0.0, 0.0, 0.0, 0.0, 0.0, 0.0, 0.0, 0.0, 0.0, 0.0, 0.0, 0.0, 0.0, 0.0, 0.0, 0.0, 0.0, 0.0, 0.0, 0.0, 0.0, 0.0, 0.0, 0.0, 0.0, 0.0, 0.0, 0.0, 0.0, 0.0, 0.0, 0.0, 0.0, 0.0, 0.0, 0.0, 0.0, 0.0, 0.0, 0.0, 0.0, 0.0, 0.0, 0.0, 0.0, 0.0, 0.0, 0.0, 0.0, 0.0, 0.0, 0.0, 0.0, 0.0, 0.0, 0.0, 0.0, 0.0, 0.0, 0.0, 0.0, 0.0, 0.0, 0.0, 0.0, 0.0, 0.0, 0.0, 0.0, 0.0, 0.0, 0.0, 0.0, 0.0, 0.0, 0.0, 0.0, 0.0, 0.0, 0.0, 0.0, 0.0, 0.0, 0.0, 0.0, 0.0, 0.0, 0.0, 0.0, 0.0, 0.0, 0.0, 0.0, 0.0, 0.0, 0.0, 0.0, 0.0, 0.0, 0.0, 0.0, 0.0, 0.0, 0.0, 0.0, 0.0, 0.0, 0.0, 0.0, 0.0, 0.0, 0.0, 0.0, 0.0, 0.0, 0.0, 0.0, 0.0, 0.0, 0.0, 0.0, 0.0, 0.0, 0.0, 0.0, 0.0, 0.0, 0.0, 0.0, 0.0, 0.0, 0.0, 0.0, 0.0, 0.0, 0.0, 0.0, 0.0, 0.0, 0.0, 0.0, 0.0, 0.0, 0.0, 0.0, 0.0, 0.0, 0.0, 0.0, 0.0, 0.0, 0.0, 0.0, 0.0, 0.0, 0.0, 0.0, 0.0, 0.0, 0.0, 0.0, 0.0, 0.0, 0.0, 0.0, 0.0, 0.0, 0.0, 0.0, 0.0, 0.0, 0.0, 0.0, 0.0, 0.0, 0.0, 0.0, 0.0, 0.0, 0.0, 0.0, 0.0, 0.0, 0.0, 0.0, 0.0, 0.0, 0.0, 0.0, 0.0, 0.0, 0.0, 0.0, 0.0, 0.0, 0.0, 0.0, 0.0, 0.0, 0.0, 0.0, 0.0, 0.0, 0.0, 0.0, 0.0, 0.0, 0.0, 0.0, 0.0, 0.0, 0.0, 0.0, 0.0, 0.0, 0.0, 0.0, 0.0, 0.0, 0.0, 0.0, 0.0, 0.0, 0.0, 0.0, 0.0, 0.0, 0.0, 0.0, 0.0, 0.0, 0.0, 0.0, 0.0, 0.0, 0.0, 0.0, 0.0, 0.0, 0.0, 0.0, 0.0, 0.0, 0.0, 0.0, 0.0, 0.0, 0.0, 0.0, 0.0, 0.0, 0.0, 0.0, 0.0, 0.0, 0.0, 0.0, 0.0, 0.0, 0.0, 0.0, 0.0, 0.0, 0.0, 0.0, 0.0, 0.0, 0.0, 0.0, 0.0, 0.0, 0.0, 0.0, 0.0, 0.0, 0.0, 0.0, 0.0, 0.0, 0.0, 0.0, 0.0, 0.0, 0.0, 0.0, 0.0, 0.0, 0.0, 0.0, 0.0, 0.0, 0.0, 0.0, 0.0, 0.0, 0.0, 0.0, 0.0, 0.0, 0.0, 0.0, 0.0, 0.0, 0.0, 0.0, 0.0, 0.0, 0.0, 0.0, 0.0, 0.0, 0.0, 0.0, 0.0, 0.0, 0.0, 0.0, 0.0, 0.0, 0.0, 0.0, 0.0, 0.0, 0.0, 0.0, 0.0, 0.0, 0.0, 0.0, 0.0, 0.0, 0.0, 0.0, 0.0, 0.0, 0.0, 0.0, 0.0, 0.0, 0.0, 0.0, 0.0, 0.0, 0.0, 0.0, 0.0, 0.0, 0.0, 0.0, 0.0, 0.0, 0.0, 0.0, 0.0, 0.0, 0.0, 0.0, 0.0, 0.0, 0.0, 0.0, 0.0, 0.0, 0.0, 0.0, 0.0, 0.0, 0.0, 0.0, 0.0, 0.0, 0.0, 0.0, 0.0, 0.0, 0.0, 0.0, 0.0, 0.0, 0.0, 0.0, 0.0, 0.0, 0.0, 0.0, 0.0, 0.0, 0.0, 0.0, 0.0, 0.0, 0.0, 0.0, 0.0, 0.0, 0.0, 0.0, 0.0, 0.0, 0.0, 0.0, 0.0, 0.0, 0.0, 0.0, 0.0, 0.0, 0.0, 0.0, 0.0, 0.0, 0.0, 0.0, 0.0, 0.0, 0.0, 0.0, 0.0, 0.0, 0.0, 0.0, 0.0, 0.0, 0.0, 0.0, 0.0, 0.0, 0.375, 0.0, 0.625, 0.0, 0.625, 0.25, 0.375, 0.25, 0.375, 0.25, 0.625, 0.25, 0.625, 0.5, 0.375, 0.5, 0.375, 0.5, 0.625, 0.5, 0.625, 0.75, 0.375, 0.75, 0.375, 0.75, 0.625, 0.75, 0.625, 1.0, 0.375, 1.0, 0.125, 0.5, 0.375, 0.5, 0.375, 0.75, 0.125, 0.75, 0.625, 0.5, 0.875, 0.5, 0.875, 0.75, 0.625, 0.75])
me_cube.materials.append(mat_material)
me_cube.use_mirror_vertex_groups = False
me_cube.update()

# ---- objects
ob_cube = bpy.data.objects.new('Cube', me_cube)

# ---- transforms, parenting, visibility, modifiers, constraints
ob_cube.location = (0.0, 0.0, 0.0)
ob_cube.scale = (3.0, 3.0, 0.1)
ob_cube.lock_rotations_4d = False
ob_cube.empty_display_type = 'ARROWS'
ob_cube.lineart.crease_threshold = 0.0

# ---- collection membership
col_collection.objects.link(ob_cube)

# ---- scene / render settings (as saved in the file)
scene.frame_start = 1; scene.frame_end = 250; scene.frame_set(120)
scene.render.engine = 'BLENDER_EEVEE_NEXT'
scene.cycles.sampling_pattern = 'TABULATED_SOBOL'
scene.view_settings.view_transform = 'Filmic'
bpy.context.view_layer.update()

# ---- added for rendering (the .blend has no active camera and no usable light): camera, sun
cam_auto = bpy.data.cameras.new('AutoCamera')
cam_auto.lens = 50.0
cam_auto.sensor_width = 36.0
cam_auto.clip_end = 1000.0
ob_auto_camera = bpy.data.objects.new('AutoCamera', cam_auto)
scene.collection.objects.link(ob_auto_camera)
ob_auto_camera.location = (9.14813, -10.9739, 8.66267)
ob_auto_camera.rotation_euler = (1.09748, -7.21219e-08, 0.694738)
scene.camera = ob_auto_camera
light_auto_sun = bpy.data.lights.new('AutoSun', 'SUN')
light_auto_sun.energy = 3.0
light_auto_sun.angle = 0.0523599
ob_auto_sun = bpy.data.objects.new('AutoSun', light_auto_sun)
scene.collection.objects.link(ob_auto_sun)
ob_auto_sun.rotation_euler = (0.872665, 0.174533, 0.523599)
bpy.context.view_layer.update()
